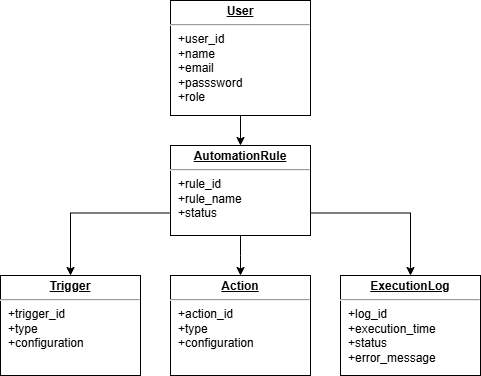

The diagram above was exported from draw.io. Its source (the exported page's mxGraphModel, read from the mxfile embedded in the PNG):
<mxGraphModel dx="525" dy="562" grid="1" gridSize="10" guides="1" tooltips="1" connect="1" arrows="1" fold="1" page="1" pageScale="1" pageWidth="1100" pageHeight="850" background="none" math="0" shadow="0">
  <root>
    <mxCell id="0" />
    <mxCell id="1" parent="0" />
    <mxCell id="24794b860abc3c2d-1" parent="1" style="verticalAlign=top;align=left;overflow=fill;fontSize=12;fontFamily=Helvetica;html=1;rounded=0;shadow=0;comic=0;labelBackgroundColor=none;strokeWidth=1" value="&lt;p style=&quot;margin: 0px ; margin-top: 4px ; text-align: center ; text-decoration: underline&quot;&gt;&lt;b&gt;User&lt;/b&gt;&lt;/p&gt;&lt;hr&gt;&lt;p style=&quot;margin: 0px ; margin-left: 8px&quot;&gt;+user_id&lt;/p&gt;&lt;p style=&quot;margin: 0px ; margin-left: 8px&quot;&gt;+name&lt;/p&gt;&lt;p style=&quot;margin: 0px ; margin-left: 8px&quot;&gt;+email&lt;/p&gt;&lt;p style=&quot;margin: 0px ; margin-left: 8px&quot;&gt;+passsword&lt;/p&gt;&lt;p style=&quot;margin: 0px ; margin-left: 8px&quot;&gt;+role&lt;/p&gt;" vertex="1">
      <mxGeometry height="115" width="140" x="230" y="205" as="geometry" />
    </mxCell>
    <mxCell id="rm4VungKD5645wSYsyXU-9" edge="1" parent="1" source="rm4VungKD5645wSYsyXU-1" style="edgeStyle=orthogonalEdgeStyle;rounded=0;orthogonalLoop=1;jettySize=auto;html=1;exitX=0;exitY=0.75;exitDx=0;exitDy=0;entryX=0.5;entryY=0;entryDx=0;entryDy=0;" target="rm4VungKD5645wSYsyXU-4">
      <mxGeometry relative="1" as="geometry" />
    </mxCell>
    <mxCell id="rm4VungKD5645wSYsyXU-11" edge="1" parent="1" source="rm4VungKD5645wSYsyXU-1" style="edgeStyle=orthogonalEdgeStyle;rounded=0;orthogonalLoop=1;jettySize=auto;html=1;exitX=1;exitY=0.75;exitDx=0;exitDy=0;entryX=0.5;entryY=0;entryDx=0;entryDy=0;" target="rm4VungKD5645wSYsyXU-3">
      <mxGeometry relative="1" as="geometry" />
    </mxCell>
    <mxCell id="rm4VungKD5645wSYsyXU-1" parent="1" style="verticalAlign=top;align=left;overflow=fill;fontSize=12;fontFamily=Helvetica;html=1;rounded=0;shadow=0;comic=0;labelBackgroundColor=none;strokeWidth=1" value="&lt;p style=&quot;margin: 0px ; margin-top: 4px ; text-align: center ; text-decoration: underline&quot;&gt;&lt;b&gt;AutomationRule&lt;/b&gt;&lt;/p&gt;&lt;hr&gt;&lt;p style=&quot;margin: 0px ; margin-left: 8px&quot;&gt;+rule_id&lt;br&gt;&lt;/p&gt;&lt;p style=&quot;margin: 0px ; margin-left: 8px&quot;&gt;+rule_name&lt;/p&gt;&lt;p style=&quot;margin: 0px ; margin-left: 8px&quot;&gt;+status&lt;/p&gt;&lt;p style=&quot;margin: 0px ; margin-left: 8px&quot;&gt;&lt;br&gt;&lt;/p&gt;" vertex="1">
      <mxGeometry height="90" width="140" x="230" y="350" as="geometry" />
    </mxCell>
    <mxCell id="rm4VungKD5645wSYsyXU-2" parent="1" style="verticalAlign=top;align=left;overflow=fill;fontSize=12;fontFamily=Helvetica;html=1;rounded=0;shadow=0;comic=0;labelBackgroundColor=none;strokeWidth=1" value="&lt;p style=&quot;margin: 0px ; margin-top: 4px ; text-align: center ; text-decoration: underline&quot;&gt;&lt;b&gt;Action&lt;/b&gt;&lt;/p&gt;&lt;hr&gt;&lt;p style=&quot;margin: 0px ; margin-left: 8px&quot;&gt;+action_id&lt;br&gt;&lt;/p&gt;&lt;p style=&quot;margin: 0px ; margin-left: 8px&quot;&gt;+type&lt;/p&gt;&lt;p style=&quot;margin: 0px ; margin-left: 8px&quot;&gt;+configuration&lt;/p&gt;&lt;p style=&quot;margin: 0px ; margin-left: 8px&quot;&gt;&lt;br&gt;&lt;/p&gt;" vertex="1">
      <mxGeometry height="100" width="140" x="230" y="480" as="geometry" />
    </mxCell>
    <mxCell id="rm4VungKD5645wSYsyXU-3" parent="1" style="verticalAlign=top;align=left;overflow=fill;fontSize=12;fontFamily=Helvetica;html=1;rounded=0;shadow=0;comic=0;labelBackgroundColor=none;strokeWidth=1" value="&lt;p style=&quot;margin: 0px ; margin-top: 4px ; text-align: center ; text-decoration: underline&quot;&gt;&lt;b&gt;ExecutionLog&lt;/b&gt;&lt;/p&gt;&lt;hr&gt;&lt;p style=&quot;margin: 0px ; margin-left: 8px&quot;&gt;+log_id&lt;br&gt;&lt;/p&gt;&lt;p style=&quot;margin: 0px ; margin-left: 8px&quot;&gt;+execution_time&lt;/p&gt;&lt;p style=&quot;margin: 0px ; margin-left: 8px&quot;&gt;+status&lt;/p&gt;&lt;p style=&quot;margin: 0px ; margin-left: 8px&quot;&gt;+error_message&lt;/p&gt;&lt;p style=&quot;margin: 0px ; margin-left: 8px&quot;&gt;&lt;br&gt;&lt;/p&gt;" vertex="1">
      <mxGeometry height="100" width="140" x="400" y="480" as="geometry" />
    </mxCell>
    <mxCell id="rm4VungKD5645wSYsyXU-4" parent="1" style="verticalAlign=top;align=left;overflow=fill;fontSize=12;fontFamily=Helvetica;html=1;rounded=0;shadow=0;comic=0;labelBackgroundColor=none;strokeWidth=1" value="&lt;p style=&quot;margin: 0px ; margin-top: 4px ; text-align: center ; text-decoration: underline&quot;&gt;&lt;b&gt;Trigger&lt;/b&gt;&lt;/p&gt;&lt;hr&gt;&lt;p style=&quot;margin: 0px ; margin-left: 8px&quot;&gt;+trigger_id&lt;br&gt;&lt;/p&gt;&lt;p style=&quot;margin: 0px ; margin-left: 8px&quot;&gt;+type&lt;/p&gt;&lt;p style=&quot;margin: 0px ; margin-left: 8px&quot;&gt;+configuration&lt;/p&gt;&lt;p style=&quot;margin: 0px ; margin-left: 8px&quot;&gt;&lt;br&gt;&lt;/p&gt;" vertex="1">
      <mxGeometry height="100" width="140" x="60" y="480" as="geometry" />
    </mxCell>
    <mxCell id="rm4VungKD5645wSYsyXU-5" edge="1" parent="1" source="24794b860abc3c2d-1" style="endArrow=classic;html=1;rounded=0;entryX=0.5;entryY=0;entryDx=0;entryDy=0;" target="rm4VungKD5645wSYsyXU-1" value="">
      <mxGeometry height="50" relative="1" width="50" as="geometry">
        <mxPoint x="270" y="380" as="sourcePoint" />
        <mxPoint x="320" y="330" as="targetPoint" />
      </mxGeometry>
    </mxCell>
    <mxCell id="rm4VungKD5645wSYsyXU-7" edge="1" parent="1" source="rm4VungKD5645wSYsyXU-1" style="endArrow=classic;html=1;rounded=0;entryX=0.5;entryY=0;entryDx=0;entryDy=0;exitX=0.5;exitY=1;exitDx=0;exitDy=0;" target="rm4VungKD5645wSYsyXU-2" value="">
      <mxGeometry height="50" relative="1" width="50" as="geometry">
        <Array as="points">
          <mxPoint x="300" y="460" />
        </Array>
        <mxPoint x="370" y="450" as="sourcePoint" />
        <mxPoint x="370" y="480" as="targetPoint" />
      </mxGeometry>
    </mxCell>
  </root>
</mxGraphModel>